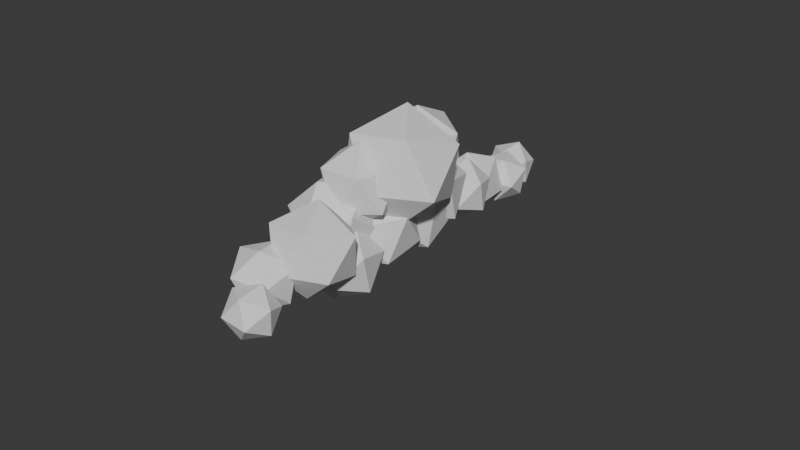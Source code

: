 # Source: Cloud2.blend  (saved by Blender 4.0.36; exported with 4.5.12 LTS)
import bpy
from mathutils import Matrix  # noqa: F401  (used for matrix-valued properties, if any)

bpy.ops.wm.read_factory_settings(use_empty=True)
scene = bpy.context.scene
scene.name = 'Scene'

# ---- world
world_world = bpy.data.worlds.new('World'); scene.world = world_world
world_world.use_nodes = True; world_world.node_tree.nodes.clear()
_N = world_world.node_tree.nodes; _L = world_world.node_tree.links
n0 = _N.new('ShaderNodeOutputWorld'); n0.name = 'World Output'; n0.location = (300, 300)
n1 = _N.new('ShaderNodeBackground'); n1.name = 'Background'; n1.location = (10, 300)
n1.inputs[0].default_value = (0.05088, 0.05088, 0.05088, 1.0)
_L.new(n1.outputs[0], n0.inputs[0])
n0.is_active_output = True
world_world.color = (0.05088, 0.05088, 0.05088)
world_world.use_sun_shadow = False
world_world.sun_shadow_jitter_overblur = 0.0

# ---- meshes
me_icosphere_021 = bpy.data.meshes.new('Icosphere.021')
me_icosphere_021.from_pydata([(1.74e-06, -3.37e-13, -1.0), (-4.016, 12.69, 5.264), (-3.664, 11.48, 4.544), (-2.95, 12.78, 5.549), (-2.726, 10.55, 4.627), (-3.288, 11.93, 4.925), (-4.289, 11.62, 5.282), (-2.634, 8.272, 3.051), (-3.969, 10.21, 4.332), (-1.114, 7.295, 2.999), (-2.564, 11.76, 5.744), (-4.844, 6.87, 5.143), (-4.782, 10.97, 5.04), (-4.182, 11.25, 6.323), (-1.203, 3.962, 0.4569), (-3.844, 12.1, 6.948), (-2.844, 12.41, 6.59), (-4.731, 8.39, 6.116), (-2.771, 11.53, 5.518), (-3.117, 11.34, 6.608), (-2.654, 6.606, 2.349), (-4.534, 9.735, 5.429), (-0.2335, 2.914, 1.064), (-4.579, 10.71, 6.32), (-2.984, 8.832, 6.26), (-1.962, 6.175, 1.819), (-3.336, 11.05, 6.615), (-2.523, 10.29, 5.907), (-4.008, 5.555, 6.06), (-4.006, 7.152, 3.418), (-3.64, 9.784, 6.403), (-4.975, 6.801, 6.945), (-1.764, 2.668, 1.104), (-3.825, 8.014, 7.635), (-0.319, 3.94, 3.975), (-2.148, 7.517, 7.178), (-2.462, 4.03, 1.361), (-4.166, 12.92, 5.463), (-3.379, 6.262, 7.601), (-3.333, 5.483, 3.593), (-1.362, 5.117, 1.48), (-0.5005, 5.204, 2.254), (0.01529, 4.427, 1.296), (-0.8414, 6.598, 4.645), (-3.419, 5.296, 2.431), (-0.6213, 2.593, 4.855), (-0.4902, 4.784, 2.718), (-2.695, 9.409, 3.931), (-2.2, 2.204, 4.659), (0.2073, 3.422, 2.461), (-3.102, 3.424, 5.274), (-4.532, 12.09, 5.949), (-0.9545, 6.647, 3.243), (-1.711, 2.981, 6.015), (-1.8, 8.607, 4.483), (-4.997, 13.0, 6.07), (-3.312, 5.226, 4.235), (-4.266, 13.73, 6.096), (-3.349, 13.27, 5.992), (-3.813, 9.318, 4.631), (0.6665, 5.025, 5.018), (-4.859, 12.38, 6.883), (-4.695, 13.4, 6.974), (-1.758, 9.908, 4.719), (-3.676, 13.56, 6.927), (-3.212, 12.65, 6.806), (-4.043, 12.73, 7.413), (-4.133, 7.552, 4.193), (-3.609, 8.46, 5.617), (-2.296, 10.13, 5.907), (-1.554, 9.05, 5.704), (-1.28, 8.2, 4.239), (-2.671, 8.959, 6.405), (-0.4583, 2.306, 0.5565), (-2.559, 3.162, 1.455), (-1.954, 8.526, 5.885), (-1.362, 1.57, 0.06976), (-0.665, 6.955, 5.089), (-1.03, 7.004, 5.571), (0.9237, 1.798, 1.606), (-0.1313, 3.533, 6.644), (-3.659, 4.068, 2.568), (-2.321, 2.926, 6.059), (0.7236, -0.5257, -0.4472), (-3.652, 4.856, 6.13), (-2.286, 6.657, 6.759), (-0.1099, 5.839, 7.077), (-1.953, 1.493, 1.168), (-1.956, 4.542, 7.72), (-0.08816, 1.423, 0.4247), (-0.2764, -0.8506, -0.4472), (-3.324, 2.315, 2.857), (-3.372, 3.468, 4.249), (-0.7084, 0.4546, -0.2442), (0.1466, 3.412, 1.853), (-0.567, 2.963, 3.589), (-0.8944, 3.732e-07, -0.4472), (-2.093, 2.192, 4.176), (0.2836, 0.6706, 2.866), (-1.963, 0.3897, 0.1951), (-1.494, 0.4819, 2.595), (-0.2764, 0.8506, -0.4472), (-2.271, 2.095, 2.843), (-2.117, 1.318, 1.135), (0.7236, 0.5257, -0.4472), (0.6052, 2.401, 3.28), (-0.8891, 1.587, 3.892), (0.2764, -0.8506, 0.4472), (-0.7236, -0.5257, 0.4472), (-1.06, -0.487, 0.6275), (-1.931, 0.04664, 1.48), (0.2764, 0.8506, 0.4472), (0.8944, -3.732e-07, 0.4472), (-0.6571, -0.1005, 1.835), (1.598e-06, -3.096e-13, 1.0), (-0.8162, 0.2408, -0.0376), (-0.7714, 0.286, -0.08809), (-0.4965, 0.6907, -0.006948), (-0.647, 0.4316, -0.167), (-0.8083, 0.1871, 0.003501), (-0.7236, -0.1204, 0.4472), (-0.1225, 0.721, 0.4472), (-0.09633, 0.06999, 0.9264), (-0.3783, -0.1111, 0.711), (0.08209, 0.2526, 0.8358), (0.05537, 0.4448, 0.6899), (-0.00393, 0.1175, 0.9137), (0.06871, 0.2115, 0.8626), (0.08589, 0.2265, 0.8452), (-0.4766, 1.661, 0.8051), (-1.095, 1.826, 0.8681), (-1.869, 1.455, 1.166), (-0.4237, 1.614, 0.8121), (-0.0698, 1.224, 1.168), (-1.874, 1.449, 1.169), (-1.782, 1.192, 1.557), (-0.02038, 0.8638, 1.491), (-0.02717, 0.9289, 1.295), (-1.459, 0.7839, 1.989), (-0.203, 0.6274, 1.619), (-0.2921, 0.6168, 1.759), (-1.03, 0.5358, 2.014), (-1.032, 0.5356, 2.013), (-2.196, 2.112, 2.592), (-2.25, 2.133, 2.8), (-1.963, 2.449, 2.067), (-2.23, 2.133, 2.856), (-0.6233, 3.086, 3.269), (-1.795, 2.079, 3.151), (-0.9447, 2.699, 3.481), (-0.6211, 3.075, 3.273), (-0.7371, 2.803, 3.4), (-2.894, 4.061, 4.12), (-2.875, 4.135, 4.088), (-1.194, 6.778, 4.916), (-1.184, 6.811, 4.95), (-1.16, 6.825, 5.052), (-1.157, 6.861, 5.548), (-2.972, 5.976, 5.429), (-2.895, 8.704, 4.237), (-2.93, 8.68, 4.242), (-3.146, 8.663, 4.377), (-2.372, 8.656, 4.355), (-3.44, 8.392, 5.246), (-3.27, 8.532, 4.483), (-3.443, 8.396, 5.349), (-1.923, 8.48, 4.71), (-1.968, 8.524, 5.613), (-2.064, 8.532, 4.472), (-2.069, 8.569, 5.714), (-2.475, 8.407, 5.877), (-2.505, 8.401, 5.876), (-2.488, 8.399, 5.879), (-2.224, 4.481, 1.869), (-2.588, 4.609, 2.156), (-3.132, 4.563, 3.155), (-3.119, 4.487, 2.866), (-0.8137, 4.254, 3.376), (-3.046, 4.383, 3.656), (-2.894, 4.48, 3.897), (-2.66, 4.394, 4.034), (-0.8375, 4.186, 3.437), (-0.3933, 5.134, 4.052), (-0.3967, 5.126, 4.052), (-0.4288, 5.228, 3.991), (-0.8926, 4.462, 3.827), (-0.4339, 5.243, 3.998), (-0.9138, 5.852, 3.955), (-2.869, 4.771, 4.208), (-2.862, 5.512, 4.347), (-2.912, 4.961, 4.353), (-2.879, 5.463, 4.377), (-2.946, 3.568, 4.362), (-2.861, 4.007, 4.162), (-0.8378, 3.185, 3.863), (-0.7932, 3.409, 3.707), (-0.9671, 4.147, 3.63), (-1.012, 4.21, 3.664), (-2.964, 3.356, 4.303), (-2.492, 2.685, 4.223), (-2.029, 2.443, 4.255), (-1.848, 2.447, 4.143), (-1.126, 2.737, 3.831), (-0.3835, 3.972, 4.429), (-0.4471, 3.557, 4.505), (-0.5811, 4.295, 4.153), (-0.8674, 4.3, 3.9), (-1.011, 4.382, 3.866), (-0.5505, 3.306, 4.981), (-2.452, 3.19, 5.589), (-2.014, 2.983, 5.742), (-1.873, 3.032, 5.928), (-1.732, 3.074, 6.005), (-0.5853, 3.314, 5.219), (-1.566, 3.114, 5.962), (-2.816, 3.744, 5.436), (-2.478, 3.225, 5.607), (-2.962, 4.046, 4.868), (-1.065, 2.78, 1.087), (-1.596, 2.604, 1.344), (-1.732, 2.679, 1.452), (0.03526, 3.4, 1.836), (-0.1215, 3.043, 1.419), (-0.3013, 2.855, 1.195), (-1.846, 2.772, 1.941), (0.06724, 3.402, 1.953), (-0.0223, 3.195, 2.437), (0.09898, 3.297, 2.118), (-0.6917, 3.287, 2.961), (-2.406, 3.765, 1.644), (-2.132, 4.381, 1.861), (-2.289, 4.222, 1.788), (-2.15, 3.258, 1.564), (-2.414, 3.776, 1.655), (-2.326, 4.187, 1.794), (-0.8096, 4.048, 3.087), (-0.8524, 4.232, 2.987), (-0.7066, 3.472, 3.118), (-2.023, 2.85, 1.83), (-0.9753, 4.944, 2.097), (-1.582, 4.924, 1.906), (-2.02, 4.486, 1.756), (-2.093, 4.415, 1.785), (-0.6377, 4.837, 2.472), (-0.795, 4.9, 2.285), (-0.6339, 4.839, 2.514), (-0.652, 4.758, 2.723), (-2.861, 5.563, 4.356), (-2.838, 5.54, 4.341), (-1.285, 6.058, 4.175), (-0.9131, 6.539, 4.665), (-1.198, 6.773, 4.911), (-1.062, 6.687, 4.82), (-3.06, 5.964, 4.922), (-3.029, 5.988, 5.009), (-1.419, 8.035, 4.119), (-1.319, 7.787, 4.162), (-1.56, 8.075, 4.022), (-3.834, 7.061, 4.092), (-3.731, 7.552, 3.929), (-3.711, 7.565, 3.913), (-2.782, 8.237, 3.796), (-2.981, 8.223, 3.922), (-1.765, 8.268, 4.153), (-1.196, 6.775, 4.908), (-1.241, 7.588, 4.542), (-3.778, 6.569, 4.793), (-3.57, 6.205, 4.762), (-3.689, 6.346, 4.899), (-3.032, 6.121, 2.971), (-2.942, 6.128, 2.878), (-2.356, 6.436, 2.577), (-2.409, 6.377, 2.567), (-1.233, 6.656, 3.26), (-1.285, 6.613, 3.132), (-3.252, 5.487, 3.581), (-3.244, 5.482, 3.705), (-3.153, 5.78, 3.263), (-3.175, 5.592, 4.016), (-1.173, 6.494, 3.634), (-1.18, 6.104, 4.014), (-2.211, 6.667, 6.633), (-2.177, 6.636, 6.074), (-2.297, 6.651, 6.714), (-2.783, 6.001, 6.53), (-2.376, 6.539, 6.718), (-2.972, 5.818, 6.146), (-2.872, 6.086, 5.574), (-2.617, 6.082, 6.65), (-3.715, 6.275, 5.115), (-4.001, 6.92, 4.897), (-3.791, 6.559, 4.856), (-3.968, 7.78, 4.853), (-3.444, 8.395, 5.351), (-3.645, 8.133, 4.759), (-3.162, 6.055, 5.449), (-3.403, 6.144, 5.071), (-3.971, 7.76, 4.843), (-2.678, 8.361, 5.874), (-2.834, 8.374, 5.753), (-3.442, 8.396, 5.351), (-2.154, 6.969, 6.318), (-2.233, 7.774, 6.214), (-2.591, 8.326, 5.901), (-2.073, 7.557, 6.151), (-3.601, 8.458, 5.616), (-3.061, 8.745, 6.07), (-3.224, 10.06, 4.761), (-2.974, 10.26, 4.729), (-2.866, 10.27, 4.77), (-2.843, 10.29, 4.799), (-3.676, 9.558, 5.257), (-3.671, 9.573, 5.335), (-3.507, 9.727, 4.883), (-2.738, 10.26, 5.221), (-3.57, 9.657, 5.834), (-2.717, 10.07, 5.715), (-3.103, 9.894, 5.873), (-3.469, 9.674, 5.913), (-3.486, 9.656, 5.898), (-4.503, 12.12, 5.931), (-4.493, 12.09, 5.947), (-3.986, 12.74, 5.584), (-4.315, 12.46, 5.732), (-3.919, 12.8, 5.627), (-3.41, 12.89, 5.959), (-3.404, 12.9, 5.977), (-3.304, 12.71, 6.438), (-3.294, 12.54, 6.56), (-4.488, 12.07, 6.012), (-3.588, 12.27, 6.793), (-4.504, 12.1, 6.161), (-3.944, 11.92, 6.78), (-3.835, 12.18, 6.892), (-3.943, 11.92, 6.781), (-3.896, 12.12, 6.888), (-4.268, 11.54, 5.549), (-4.264, 11.53, 5.526), (-3.867, 11.65, 5.206), (-4.142, 11.52, 5.331), (-2.946, 11.56, 5.553), (-3.332, 11.56, 5.199), (-4.231, 11.41, 5.966), (-2.895, 11.47, 5.678), (-3.214, 11.24, 6.245), (-3.544, 11.27, 6.367), (-4.215, 11.37, 6.004), (-4.04, 11.22, 6.189)], [], [(0, 83, 90), (83, 0, 104), (0, 90, 96), (0, 96, 101), (0, 101, 104), (83, 104, 112), (90, 83, 107), (108, 96, 90), (118, 117, 101, 96, 115, 116), (111, 104, 101), (83, 112, 107), (90, 107, 108), (119, 115, 96, 108, 120), (121, 111, 101, 117), (104, 111, 112), (114, 107, 112), (114, 108, 107), (123, 120, 108, 114, 122), (124, 111, 121, 125), (126, 122, 114, 127), (128, 127, 114, 112, 111, 124), (76, 89, 93), (89, 76, 130, 129), (76, 93, 99), (103, 76, 99), (76, 103, 131, 130), (89, 129, 132, 133), (117, 118, 93, 89, 125, 121), (115, 119, 109, 99, 93, 116), (110, 103, 99), (134, 131, 103, 135), (137, 136, 128, 124, 125, 89, 133), (93, 118, 116), (109, 119, 120, 123), (99, 109, 110), (103, 110, 138, 135), (139, 140, 113, 126, 127, 128, 136), (122, 126, 113, 109, 123), (110, 109, 113), (142, 138, 110, 113, 141), (113, 140, 141), (133, 132, 73, 79, 137), (94, 79, 73), (131, 134, 87, 73, 132, 129, 130), (219, 218, 73, 87, 220), (222, 221, 94, 73, 218, 223), (105, 79, 94), (136, 137, 79, 98, 139), (138, 142, 100, 87, 134, 135), (224, 220, 87, 102, 144, 143, 145), (225, 94, 221), (79, 105, 98), (140, 139, 98, 100, 142, 141), (100, 102, 87), (102, 146, 144), (226, 228, 147, 105, 94, 225, 227), (106, 98, 105), (100, 98, 106), (102, 100, 106), (148, 146, 102, 106, 149), (151, 149, 106, 105, 147, 150), (173, 230, 231), (232, 74, 229), (233, 229, 74, 81, 174, 173, 231, 234), (176, 174, 81, 175), (235, 236, 177, 95, 150, 147, 228, 237), (238, 224, 145, 74, 232), (91, 81, 74), (178, 175, 81, 92, 179), (95, 151, 150), (91, 74, 145, 143), (92, 81, 91), (192, 193, 152, 153, 180, 179, 92), (195, 194, 95, 177, 181, 197, 196), (149, 151, 95, 97, 148), (146, 148, 97, 91, 143, 144), (92, 91, 97), (198, 192, 92, 97, 200, 199), (201, 200, 97, 95, 194, 202), (205, 206, 185, 183, 182, 184, 60, 204, 203), (186, 187, 77, 60, 184), (207, 185, 206), (188, 180, 153), (248, 189, 247), (252, 251, 154, 155, 77, 187, 249, 250), (86, 60, 77), (204, 60, 80, 208), (82, 209, 210), (188, 153, 152, 84, 253, 247, 189, 191, 190), (281, 283, 85, 77, 155, 156, 157, 282), (60, 86, 80), (213, 208, 80, 82, 210, 211, 212, 214), (216, 209, 82, 84, 152, 193, 217, 215), (283, 285, 85), (286, 287, 158, 254, 253, 84, 284), (85, 86, 77), (80, 86, 88), (82, 80, 88), (84, 82, 88), (288, 284, 84, 88, 85, 285), (85, 88, 86), (255, 257, 71, 256), (67, 260, 259, 258), (262, 260, 67, 161, 160, 159, 261), (263, 261, 159, 162, 71, 257), (265, 256, 71, 78, 156, 155, 154, 264), (291, 290, 67, 258, 266, 268, 267, 289), (294, 293, 165, 163, 164, 161, 67, 292), (167, 169, 75, 71, 162, 168, 166), (157, 156, 78), (264, 154, 251), (296, 289, 267, 254, 158, 295), (292, 67, 290, 297), (298, 171, 299), (165, 293, 300), (170, 75, 169), (78, 71, 75), (157, 78, 301, 282), (158, 287, 295), (303, 302, 75, 170, 172, 171, 298), (304, 301, 78, 75, 302), (159, 160, 47, 54, 168, 162), (47, 63, 54), (161, 164, 59, 47, 160), (47, 59, 307, 308), (309, 310, 63, 47, 308), (70, 54, 63), (166, 168, 54), (59, 164, 163, 68), (313, 307, 59, 312, 311), (69, 63, 310, 314), (54, 70, 167, 166), (305, 68, 163, 165, 300), (68, 315, 312, 59), (316, 317, 69, 314), (63, 69, 70), (169, 167, 70, 72, 172, 170), (306, 299, 171, 172, 72, 68, 305), (319, 315, 68, 72, 318), (72, 69, 317, 318), (69, 72, 70), (320, 321, 51, 37, 322, 323), (37, 58, 325, 324, 322), (55, 37, 51), (57, 37, 55), (57, 58, 37), (58, 65, 328, 327, 326, 325), (51, 321, 329), (61, 55, 51), (57, 55, 62), (58, 57, 64), (328, 65, 330), (61, 51, 329, 331, 332), (55, 61, 62), (57, 62, 64), (65, 58, 64), (330, 65, 66, 334, 335, 333), (66, 61, 332, 334), (62, 61, 66), (62, 66, 64), (64, 66, 65), (240, 241, 25, 41, 239), (52, 41, 25), (44, 25, 241, 242), (272, 271, 25, 44, 269, 270), (274, 273, 52, 25, 271), (184, 182, 41, 52, 186), (239, 41, 243, 244), (242, 230, 173, 174, 176, 44), (277, 269, 44, 56, 278, 276, 275), (279, 52, 273), (245, 243, 41, 182, 183, 181, 177, 236, 246), (175, 178, 56, 44, 176), (248, 278, 56, 191, 189), (280, 249, 187, 186, 52, 279), (197, 181, 183, 185, 207), (188, 190, 56, 178, 179, 180), (56, 190, 191), (196, 34, 195), (206, 205, 34, 196, 197, 207), (203, 34, 205), (194, 195, 34, 45, 202), (201, 48, 199, 200), (192, 198, 50, 217, 193), (208, 213, 45, 34, 203, 204), (202, 45, 48, 201), (48, 50, 198, 199), (215, 217, 50), (214, 53, 45, 213), (53, 48, 45), (209, 216, 50, 48, 53, 211, 210), (215, 50, 216), (53, 212, 211), (53, 214, 212), (14, 22, 32), (14, 42, 22), (36, 14, 32), (40, 14, 36), (40, 42, 14), (221, 222, 22, 42, 49, 227, 225), (218, 219, 32, 22, 223), (229, 233, 36, 32, 238, 232), (241, 240, 40, 36, 234, 231, 230, 242), (243, 245, 46, 42, 40, 244), (227, 49, 226), (223, 22, 222), (32, 219, 220, 224, 238), (36, 233, 234), (246, 46, 245), (244, 40, 240, 239), (49, 42, 46), (228, 226, 49, 237), (235, 46, 246, 236), (237, 49, 46, 235), (7, 9, 20), (257, 255, 9, 7, 263), (29, 7, 20), (260, 262, 7, 29, 259), (263, 7, 262, 261), (256, 265, 43, 9, 255), (271, 272, 20, 9, 274), (269, 277, 39, 29, 20, 270), (29, 266, 258, 259), (273, 274, 9, 43, 280, 279), (275, 39, 277), (270, 20, 272), (29, 39, 268, 266), (264, 251, 252, 43, 265), (280, 43, 250, 249), (39, 275, 276), (278, 248, 247, 253, 254, 267, 268, 39, 276), (250, 43, 252), (306, 24, 303, 298, 299), (291, 11, 297, 290), (292, 297, 11, 17, 294), (305, 300, 293, 294, 17, 24, 306), (302, 303, 24, 35, 304), (289, 296, 28, 11, 291), (17, 11, 31), (33, 24, 17), (301, 304, 35, 281, 282), (295, 287, 286, 28, 296), (31, 11, 28), (33, 17, 31), (33, 35, 24), (283, 281, 35, 38, 288, 285), (284, 288, 38, 28, 286), (31, 28, 38), (33, 31, 38), (33, 38, 35), (2, 4, 8), (4, 2, 18), (12, 2, 8), (2, 12, 336, 337, 339, 338), (340, 18, 2, 338, 341), (27, 4, 18), (307, 313, 8, 4, 309, 308), (12, 8, 21), (336, 12, 23, 342), (26, 18, 340, 343, 344, 345), (310, 309, 4, 27, 316, 314), (21, 8, 313, 311), (12, 21, 23), (342, 23, 26, 345, 347, 346), (26, 27, 18), (317, 316, 27, 30, 319, 318), (319, 30, 21, 311, 312, 315), (30, 23, 21), (23, 30, 26), (26, 30, 27), (1, 3, 5), (326, 3, 1, 324, 325), (1, 5, 6), (1, 6, 320, 323), (324, 1, 323, 322), (16, 3, 326, 327), (10, 5, 3), (6, 5, 341, 338, 339), (13, 331, 329, 321, 320, 6, 337, 336, 342, 346), (15, 333, 335), (16, 10, 3), (5, 10, 343, 340, 341), (337, 6, 339), (347, 13, 346), (332, 331, 13, 15, 335, 334), (333, 15, 16, 327, 328, 330), (19, 10, 16), (343, 10, 19, 344), (344, 19, 13, 347, 345), (15, 13, 19), (15, 19, 16)])
_uv = me_icosphere_021.uv_layers.new(name='UVMap')
_uv.uv.foreach_set('vector', [0.1818, 0.0, 0.2727, 0.1575, 0.09091, 0.1575, 0.2727, 0.1575, 0.3636, 0.0, 0.4545, 0.1575, 0.9091, 0.0, 1.0, 0.1575, 0.8182, 0.1575, 0.7273, 0.0, 0.8182, 0.1575, 0.6364, 0.1575, 0.5455, 0.0, 0.6364, 0.1575, 0.4545, 0.1575, 0.2727, 0.1575, 0.4545, 0.1575, 0.3636, 0.3149, 0.09091, 0.1575, 0.2727, 0.1575, 0.1818, 0.3149, 0.9091, 0.3149, 0.8182, 0.1575, 1.0, 0.1575, 0.7327, 0.2068, 0.6811, 0.235, 0.6364, 0.1575, 0.8182, 0.1575, 0.7765, 0.2296, 0.7657, 0.2207, 0.5455, 0.3149, 0.4545, 0.1575, 0.6364, 0.1575, 0.2727, 0.1575, 0.3636, 0.3149, 0.1818, 0.3149, 0.09091, 0.1575, 0.1818, 0.3149, 0.0, 0.3149, 0.7858, 0.2368, 0.7765, 0.2296, 0.8182, 0.1575, 0.9091, 0.3149, 0.839, 0.3149, 0.618, 0.3149, 0.5455, 0.3149, 0.6364, 0.1575, 0.6811, 0.235, 0.4545, 0.1575, 0.5455, 0.3149, 0.3636, 0.3149, 0.2727, 0.4724, 0.1818, 0.3149, 0.3636, 0.3149, 0.09091, 0.4724, 0.0, 0.3149, 0.1818, 0.3149, 0.8374, 0.3901, 0.839, 0.3149, 0.9091, 0.3149, 0.8182, 0.4724, 0.8061, 0.4514, 0.6094, 0.4256, 0.5455, 0.3149, 0.618, 0.3149, 0.6035, 0.3841, 0.6307, 0.4478, 0.6485, 0.4514, 0.6364, 0.4724, 0.6138, 0.4332, 0.4775, 0.4283, 0.4771, 0.4332, 0.4545, 0.4724, 0.3636, 0.3149, 0.5455, 0.3149, 0.4815, 0.4256, 0.1818, 0.0, 0.2727, 0.1575, 0.09091, 0.1575, 0.2727, 0.1575, 0.3636, 0.0, 0.4237, 0.1041, 0.3538, 0.1575, 0.9091, 0.0, 1.0, 0.1575, 0.8182, 0.1575, 0.6364, 0.1575, 0.7273, 0.0, 0.8182, 0.1575, 0.5455, 0.0, 0.6364, 0.1575, 0.5975, 0.1575, 0.4854, 0.1041, 0.2727, 0.1575, 0.3538, 0.1575, 0.3472, 0.1645, 0.3253, 0.2486, 0.1442, 0.167, 0.09783, 0.1694, 0.09091, 0.1575, 0.2727, 0.1575, 0.2028, 0.2786, 0.2022, 0.2228, 0.9754, 0.193, 0.9742, 0.2022, 0.9091, 0.3149, 0.8182, 0.1575, 1.0, 0.1575, 0.9837, 0.1857, 0.7273, 0.3149, 0.6364, 0.1575, 0.8182, 0.1575, 0.5983, 0.1581, 0.5975, 0.1575, 0.6364, 0.1575, 0.5986, 0.2229, 0.3087, 0.2897, 0.3213, 0.3149, 0.1965, 0.3149, 0.1981, 0.3115, 0.2028, 0.2786, 0.2727, 0.1575, 0.3253, 0.2486, 0.09091, 0.1575, 0.09783, 0.1694, 0.07463, 0.1857, 0.0, 0.3149, 0.06508, 0.2022, 0.06146, 0.2768, 0.107, 0.3149, 0.8182, 0.1575, 0.9091, 0.3149, 0.7273, 0.3149, 0.6364, 0.1575, 0.7273, 0.3149, 0.5889, 0.3149, 0.5986, 0.2229, 0.3141, 0.3588, 0.328, 0.3767, 0.2727, 0.4724, 0.1941, 0.3362, 0.197, 0.3188, 0.1965, 0.3149, 0.3213, 0.3149, 0.1556, 0.3395, 0.1695, 0.3362, 0.09091, 0.4724, 0.0, 0.3149, 0.107, 0.3149, 0.7273, 0.3149, 0.9091, 0.3149, 0.8182, 0.4724, 0.5848, 0.3823, 0.5889, 0.3149, 0.7273, 0.3149, 0.6364, 0.4724, 0.5845, 0.3826, 0.4545, 0.4724, 0.3993, 0.3767, 0.5064, 0.3826, 0.1529, 0.1277, 0.1447, 0.06433, 0.1818, 0.0, 0.2727, 0.1575, 0.1395, 0.1575, 0.4545, 0.1575, 0.2727, 0.1575, 0.3636, 0.0, 0.8273, 0.1567, 0.8272, 0.1575, 0.8182, 0.1575, 0.9091, 0.0, 0.9462, 0.06433, 0.9393, 0.06267, 0.8769, 0.07993, 0.7008, 0.1398, 0.6803, 0.0814, 0.7273, 0.0, 0.8182, 0.1575, 0.6935, 0.1575, 0.4914, 0.106, 0.4659, 0.1575, 0.4545, 0.1575, 0.5455, 0.0, 0.5924, 0.0814, 0.5146, 0.08039, 0.3636, 0.3149, 0.2727, 0.1575, 0.4545, 0.1575, 0.1403, 0.1782, 0.1395, 0.1575, 0.2727, 0.1575, 0.1818, 0.3149, 0.1145, 0.1983, 0.8969, 0.2478, 0.9465, 0.2501, 0.9091, 0.3149, 0.8182, 0.1575, 0.8272, 0.1575, 0.8482, 0.2003, 0.6753, 0.2054, 0.6935, 0.1575, 0.8182, 0.1575, 0.7273, 0.3149, 0.7242, 0.3096, 0.7302, 0.2887, 0.7057, 0.2264, 0.461, 0.1686, 0.4545, 0.1575, 0.4659, 0.1575, 0.2727, 0.1575, 0.3636, 0.3149, 0.1818, 0.3149, 0.1077, 0.2136, 0.1145, 0.1983, 0.1818, 0.3149, 0.0, 0.3149, 0.03745, 0.2501, 0.03773, 0.2501, 0.9091, 0.3149, 0.7273, 0.3149, 0.8182, 0.1575, 0.7273, 0.3149, 0.7215, 0.3149, 0.7242, 0.3096, 0.4583, 0.2222, 0.5212, 0.2809, 0.5051, 0.3149, 0.3636, 0.3149, 0.4545, 0.1575, 0.461, 0.1686, 0.4529, 0.1868, 0.2727, 0.4724, 0.1818, 0.3149, 0.3636, 0.3149, 0.0, 0.3149, 0.1818, 0.3149, 0.09091, 0.4724, 0.7273, 0.3149, 0.9091, 0.3149, 0.8182, 0.4724, 0.6867, 0.355, 0.7215, 0.3149, 0.7273, 0.3149, 0.6364, 0.4724, 0.5767, 0.3691, 0.5011, 0.348, 0.5142, 0.3691, 0.4545, 0.4724, 0.3636, 0.3149, 0.5051, 0.3149, 0.5044, 0.3158, 0.1624, 0.03358, 0.1687, 0.04573, 0.1484, 0.05789, 0.1345, 0.1575, 0.09091, 0.1575, 0.1236, 0.1009, 0.9656, 0.1005, 0.9673, 0.1009, 1.0, 0.1575, 0.8182, 0.1575, 0.882, 0.047, 0.9285, 0.03358, 0.9425, 0.05789, 0.9417, 0.06294, 0.7461, 0.1366, 0.7544, 0.047, 0.8182, 0.1575, 0.7245, 0.1575, 0.395, 0.1963, 0.3993, 0.1752, 0.4306, 0.1989, 0.3636, 0.3149, 0.3465, 0.2853, 0.3469, 0.2842, 0.3362, 0.2482, 0.3602, 0.2438, 0.1442, 0.2072, 0.162, 0.2207, 0.1468, 0.2543, 0.09091, 0.1575, 0.1345, 0.1575, 0.9091, 0.3149, 0.8182, 0.1575, 1.0, 0.1575, 0.6974, 0.2045, 0.7245, 0.1575, 0.8182, 0.1575, 0.7273, 0.3149, 0.6683, 0.2128, 0.3636, 0.3149, 0.3334, 0.3149, 0.3465, 0.2853, 0.0, 0.3149, 0.09091, 0.1575, 0.1468, 0.2543, 0.1183, 0.3149, 0.7273, 0.3149, 0.8182, 0.1575, 0.9091, 0.3149, 0.6819, 0.3149, 0.6691, 0.2674, 0.672, 0.2603, 0.6694, 0.2525, 0.6446, 0.2288, 0.6683, 0.2128, 0.7273, 0.3149, 0.4073, 0.2872, 0.4084, 0.3149, 0.3636, 0.3149, 0.4306, 0.1989, 0.4324, 0.2082, 0.4584, 0.221, 0.4503, 0.2238, 0.3212, 0.3365, 0.3334, 0.3149, 0.3636, 0.3149, 0.2727, 0.4724, 0.2187, 0.3789, 0.1087, 0.34, 0.1449, 0.3789, 0.09091, 0.4724, 0.0, 0.3149, 0.1183, 0.3149, 0.1081, 0.3341, 0.7273, 0.3149, 0.9091, 0.3149, 0.8182, 0.4724, 0.6898, 0.3357, 0.6819, 0.3149, 0.7273, 0.3149, 0.6364, 0.4724, 0.6227, 0.4487, 0.662, 0.4138, 0.4503, 0.4369, 0.4682, 0.4487, 0.4545, 0.4724, 0.3636, 0.3149, 0.4084, 0.3149, 0.4014, 0.3682, 0.155, 0.101, 0.1371, 0.07739, 0.1441, 0.06535, 0.2106, 0.06471, 0.2113, 0.06449, 0.214, 0.05577, 0.2727, 0.1575, 0.1245, 0.1575, 0.1505, 0.137, 0.3327, 0.05637, 0.3925, 0.04998, 0.4545, 0.1575, 0.2727, 0.1575, 0.3314, 0.05577, 0.9409, 0.07518, 0.9468, 0.06535, 0.9538, 0.07739, 0.7607, 0.1575, 0.7918, 0.1393, 0.8109, 0.1575, 0.7002, 0.1554, 0.7023, 0.1575, 0.6983, 0.1575, 0.4939, 0.141, 0.5002, 0.1539, 0.4997, 0.1543, 0.4977, 0.1575, 0.4545, 0.1575, 0.5166, 0.04998, 0.5351, 0.08209, 0.4891, 0.1214, 0.3636, 0.3149, 0.2727, 0.1575, 0.4545, 0.1575, 0.1245, 0.1575, 0.2727, 0.1575, 0.1818, 0.3149, 0.1148, 0.1988, 0.9091, 0.3149, 0.8876, 0.2777, 0.9263, 0.2851, 0.7607, 0.1575, 0.8109, 0.1575, 0.816, 0.1612, 0.7273, 0.3149, 0.6598, 0.198, 0.6983, 0.1575, 0.7023, 0.1575, 0.7056, 0.1607, 0.7442, 0.1665, 0.5423, 0.304, 0.5473, 0.3118, 0.5455, 0.3149, 0.4545, 0.1575, 0.4977, 0.1575, 0.4937, 0.1646, 0.4831, 0.2016, 0.5512, 0.2615, 0.2727, 0.1575, 0.3636, 0.3149, 0.1818, 0.3149, 0.117, 0.2173, 0.1148, 0.1988, 0.1818, 0.3149, 0.0, 0.3149, 0.01721, 0.2851, 0.03198, 0.2962, 0.04447, 0.2992, 0.05648, 0.2926, 0.8842, 0.279, 0.8876, 0.2777, 0.9091, 0.3149, 0.7273, 0.3149, 0.816, 0.1612, 0.8209, 0.1646, 0.8123, 0.2193, 0.8366, 0.2643, 0.5473, 0.3118, 0.5574, 0.3149, 0.5455, 0.3149, 0.6391, 0.2915, 0.6305, 0.2426, 0.6446, 0.2348, 0.6552, 0.2037, 0.6598, 0.198, 0.7273, 0.3149, 0.6117, 0.3149, 0.5455, 0.3149, 0.3636, 0.3149, 0.4545, 0.1575, 0.1818, 0.3149, 0.3636, 0.3149, 0.2727, 0.4724, 0.0, 0.3149, 0.1818, 0.3149, 0.09091, 0.4724, 0.7273, 0.3149, 0.9091, 0.3149, 0.8182, 0.4724, 0.5969, 0.3234, 0.6117, 0.3149, 0.7273, 0.3149, 0.6364, 0.4724, 0.5455, 0.3149, 0.5574, 0.3149, 0.5455, 0.3149, 0.4545, 0.4724, 0.3636, 0.3149, 0.4348, 0.1424, 0.4357, 0.1248, 0.4545, 0.1575, 0.4121, 0.1575, 0.8182, 0.1575, 0.8436, 0.1134, 0.8435, 0.1163, 0.8769, 0.1575, 0.6951, 0.09774, 0.7927, 0.1134, 0.8182, 0.1575, 0.6676, 0.1575, 0.6537, 0.1359, 0.6497, 0.1344, 0.6825, 0.0776, 0.5011, 0.1392, 0.5903, 0.0776, 0.6231, 0.1344, 0.5741, 0.1575, 0.4545, 0.1575, 0.4734, 0.1248, 0.4002, 0.1997, 0.4121, 0.1575, 0.4545, 0.1575, 0.3636, 0.3149, 0.3353, 0.2658, 0.3318, 0.2557, 0.3278, 0.2529, 0.3274, 0.2521, 0.9083, 0.244, 0.8662, 0.2406, 0.8182, 0.1575, 0.8769, 0.1575, 0.9092, 0.2375, 0.9308, 0.2527, 0.9512, 0.2419, 0.9317, 0.2757, 0.7355, 0.2046, 0.6954, 0.2596, 0.6953, 0.2595, 0.6966, 0.2492, 0.6843, 0.1703, 0.6676, 0.1575, 0.8182, 0.1575, 0.7821, 0.2199, 0.5441, 0.2875, 0.5561, 0.2965, 0.5455, 0.3149, 0.4545, 0.1575, 0.5741, 0.1575, 0.542, 0.1724, 0.5293, 0.1977, 0.3443, 0.3149, 0.3353, 0.2658, 0.3636, 0.3149, 0.3274, 0.2521, 0.3278, 0.2529, 0.3271, 0.2525, 0.05693, 0.2746, 0.02264, 0.2757, 0.04216, 0.2419, 0.09805, 0.2724, 0.09965, 0.3149, 0.07885, 0.3149, 0.7821, 0.2199, 0.8182, 0.1575, 0.8662, 0.2406, 0.7842, 0.2193, 0.6201, 0.3149, 0.6023, 0.3149, 0.6354, 0.3021, 0.6953, 0.2595, 0.6954, 0.2596, 0.6951, 0.2596, 0.5992, 0.3149, 0.5455, 0.3149, 0.5561, 0.2965, 0.3636, 0.3149, 0.4545, 0.1575, 0.5455, 0.3149, 0.3443, 0.3149, 0.3636, 0.3149, 0.2958, 0.4325, 0.2664, 0.403, 0.09965, 0.3149, 0.1032, 0.3356, 0.07885, 0.3149, 0.6124, 0.3209, 0.589, 0.3904, 0.5455, 0.3149, 0.5992, 0.3149, 0.6007, 0.3156, 0.6023, 0.3149, 0.6201, 0.3149, 0.4742, 0.3876, 0.4315, 0.4325, 0.3636, 0.3149, 0.5455, 0.3149, 0.5019, 0.3904, 0.1305, 0.09635, 0.125, 0.09842, 0.1818, 0.0, 0.2727, 0.1575, 0.235, 0.1575, 0.1983, 0.1258, 0.3636, 0.0, 0.4545, 0.1575, 0.2727, 0.1575, 0.9483, 0.1288, 0.9511, 0.1575, 0.8182, 0.1575, 0.9091, 0.0, 0.9659, 0.09842, 0.7273, 0.0, 0.8182, 0.1575, 0.6862, 0.1575, 0.6448, 0.1429, 0.6149, 0.1518, 0.6132, 0.1575, 0.4545, 0.1575, 0.5455, 0.0, 0.628, 0.1429, 0.3636, 0.3149, 0.2727, 0.1575, 0.4545, 0.1575, 0.253, 0.1917, 0.235, 0.1575, 0.2727, 0.1575, 0.8182, 0.1575, 0.9511, 0.1575, 0.9375, 0.2657, 0.9091, 0.3149, 0.7439, 0.1823, 0.6862, 0.1575, 0.8182, 0.1575, 0.7658, 0.2482, 0.7693, 0.2377, 0.5455, 0.3149, 0.4545, 0.1575, 0.6132, 0.1575, 0.6023, 0.2164, 0.2727, 0.1575, 0.3636, 0.3149, 0.2707, 0.3149, 0.253, 0.1917, 0.001088, 0.3149, 0.0, 0.3149, 0.0284, 0.2657, 0.02687, 0.2799, 0.02703, 0.2801, 0.9091, 0.3149, 0.7418, 0.3149, 0.7658, 0.2482, 0.8182, 0.1575, 0.604, 0.2892, 0.6609, 0.3149, 0.5455, 0.3149, 0.6023, 0.2164, 0.4545, 0.1575, 0.5455, 0.3149, 0.3636, 0.3149, 0.2688, 0.3354, 0.2707, 0.3149, 0.3636, 0.3149, 0.2727, 0.4724, 0.2184, 0.3783, 0.2204, 0.3774, 0.05346, 0.4056, 0.1028, 0.3504, 0.143, 0.3775, 0.1452, 0.3783, 0.09091, 0.4724, 0.0, 0.3149, 0.001088, 0.3149, 0.74, 0.3293, 0.7418, 0.3149, 0.9091, 0.3149, 0.8182, 0.4724, 0.7372, 0.3321, 0.6364, 0.4724, 0.5455, 0.3149, 0.6609, 0.3149, 0.7174, 0.3321, 0.5455, 0.3149, 0.4545, 0.4724, 0.3636, 0.3149, 0.09708, 0.1517, 0.0979, 0.1575, 0.09091, 0.1575, 0.1818, 0.0, 0.2069, 0.04345, 0.141, 0.08783, 0.3636, 0.0, 0.4545, 0.1575, 0.388, 0.1575, 0.3514, 0.05529, 0.3386, 0.04345, 0.8182, 0.1575, 0.9091, 0.0, 1.0, 0.1575, 0.6364, 0.1575, 0.7273, 0.0, 0.8182, 0.1575, 0.6364, 0.1575, 0.4545, 0.1575, 0.5455, 0.0, 0.4545, 0.1575, 0.3636, 0.3149, 0.3389, 0.2721, 0.3664, 0.2471, 0.3893, 0.1605, 0.388, 0.1575, 0.09091, 0.1575, 0.0979, 0.1575, 0.09777, 0.1693, 0.9091, 0.3149, 0.8182, 0.1575, 1.0, 0.1575, 0.6364, 0.1575, 0.8182, 0.1575, 0.7273, 0.3149, 0.4545, 0.1575, 0.6364, 0.1575, 0.5455, 0.3149, 0.3389, 0.2721, 0.3636, 0.3149, 0.2701, 0.3149, 0.0, 0.3149, 0.09091, 0.1575, 0.09777, 0.1693, 0.09033, 0.1951, 0.1816, 0.3149, 0.8182, 0.1575, 0.9091, 0.3149, 0.7273, 0.3149, 0.6364, 0.1575, 0.7273, 0.3149, 0.5455, 0.3149, 0.3636, 0.3149, 0.4545, 0.1575, 0.5455, 0.3149, 0.2701, 0.3149, 0.3636, 0.3149, 0.2727, 0.4724, 0.1821, 0.3154, 0.2128, 0.3413, 0.2283, 0.3417, 0.09091, 0.4724, 0.0, 0.3149, 0.1816, 0.3149, 0.1816, 0.3154, 0.7273, 0.3149, 0.9091, 0.3149, 0.8182, 0.4724, 0.7273, 0.3149, 0.6364, 0.4724, 0.5455, 0.3149, 0.5455, 0.3149, 0.4545, 0.4724, 0.3636, 0.3149, 0.1584, 0.1297, 0.09678, 0.1473, 0.1818, 0.0, 0.2727, 0.1575, 0.2161, 0.1575, 0.4545, 0.1575, 0.2727, 0.1575, 0.3636, 0.0, 0.8182, 0.1575, 0.9091, 0.0, 0.9941, 0.1473, 0.991, 0.1575, 0.6895, 0.0816, 0.6823, 0.07782, 0.7273, 0.0, 0.8182, 0.1575, 0.7117, 0.1575, 0.7126, 0.1444, 0.4869, 0.1435, 0.4827, 0.1575, 0.4545, 0.1575, 0.5455, 0.0, 0.5904, 0.07782, 0.3685, 0.3038, 0.3634, 0.3145, 0.2727, 0.1575, 0.4545, 0.1575, 0.3702, 0.3035, 0.2161, 0.1575, 0.2727, 0.1575, 0.2502, 0.1965, 0.2346, 0.1765, 0.991, 0.1575, 0.9868, 0.1657, 0.9743, 0.1603, 0.9285, 0.1762, 0.8668, 0.2417, 0.8182, 0.1575, 0.7279, 0.2014, 0.7117, 0.1575, 0.8182, 0.1575, 0.7273, 0.3149, 0.7048, 0.276, 0.7319, 0.2555, 0.7382, 0.2447, 0.4783, 0.1987, 0.4545, 0.1575, 0.4827, 0.1575, 0.2526, 0.2, 0.2502, 0.1965, 0.2727, 0.1575, 0.3634, 0.3145, 0.3626, 0.3149, 0.2413, 0.3149, 0.2444, 0.3059, 0.2213, 0.2741, 0.2563, 0.2223, 0.8445, 0.2618, 0.8335, 0.3149, 0.7273, 0.3149, 0.8182, 0.1575, 0.8668, 0.2417, 0.6696, 0.3076, 0.7048, 0.276, 0.7273, 0.3149, 0.6756, 0.3149, 0.6728, 0.3096, 0.4732, 0.2532, 0.485, 0.2691, 0.4373, 0.2635, 0.3702, 0.3035, 0.4545, 0.1575, 0.4783, 0.1987, 0.2484, 0.3429, 0.2413, 0.3149, 0.3626, 0.3149, 0.2809, 0.3427, 0.2723, 0.3549, 0.7764, 0.3557, 0.7521, 0.3579, 0.7273, 0.3149, 0.8335, 0.3149, 0.8162, 0.3398, 0.8215, 0.3679, 0.7273, 0.3149, 0.7024, 0.3579, 0.6756, 0.3149, 0.2304, 0.08413, 0.2727, 0.1575, 0.1883, 0.1575, 0.3329, 0.1157, 0.3255, 0.1575, 0.2727, 0.1575, 0.3151, 0.08413, 0.3245, 0.08445, 0.3471, 0.1034, 0.2983, 0.2017, 0.2727, 0.1575, 0.3255, 0.1575, 0.1739, 0.1846, 0.1883, 0.1575, 0.2727, 0.1575, 0.1818, 0.3149, 0.1179, 0.2042, 0.9463, 0.2505, 0.9091, 0.3149, 0.8696, 0.2465, 0.9255, 0.2619, 0.7578, 0.2155, 0.7819, 0.2203, 0.7273, 0.3149, 0.6853, 0.2422, 0.7239, 0.173, 0.259, 0.2913, 0.2715, 0.3149, 0.1818, 0.3149, 0.2727, 0.1575, 0.2983, 0.2017, 0.2607, 0.2305, 0.1179, 0.2042, 0.1818, 0.3149, 0.0, 0.3149, 0.0372, 0.2505, 0.9091, 0.3149, 0.7273, 0.3149, 0.7819, 0.2203, 0.8696, 0.2465, 0.6763, 0.3149, 0.6853, 0.2422, 0.7273, 0.3149, 0.284, 0.4528, 0.2727, 0.4724, 0.1818, 0.3149, 0.2715, 0.3149, 0.09091, 0.4724, 0.0, 0.3149, 0.1818, 0.3149, 0.7733, 0.3856, 0.7681, 0.3856, 0.7273, 0.3149, 0.9091, 0.3149, 0.8182, 0.4724, 0.8076, 0.454, 0.8108, 0.4277, 0.6763, 0.3149, 0.7273, 0.3149, 0.6865, 0.3856, 0.6364, 0.4724, 0.631, 0.4631, 0.647, 0.454, 0.4545, 0.4724, 0.4432, 0.4528, 0.4599, 0.4631, 0.1818, 0.0, 0.2727, 0.1575, 0.09091, 0.1575, 0.3636, 0.0, 0.4545, 0.1575, 0.2727, 0.1575, 0.8182, 0.1575, 0.9091, 0.0, 1.0, 0.1575, 0.6364, 0.1575, 0.7273, 0.0, 0.8182, 0.1575, 0.6364, 0.1575, 0.4545, 0.1575, 0.5455, 0.0, 0.3469, 0.2407, 0.2958, 0.1975, 0.2727, 0.1575, 0.4545, 0.1575, 0.3636, 0.3149, 0.3413, 0.2762, 0.3498, 0.2546, 0.174, 0.1576, 0.1085, 0.188, 0.09091, 0.1575, 0.2727, 0.1575, 0.2634, 0.1737, 0.8429, 0.1962, 0.8411, 0.1972, 0.8182, 0.1575, 1.0, 0.1575, 0.9536, 0.2379, 0.9101, 0.198, 0.7404, 0.198, 0.6666, 0.2099, 0.6364, 0.1575, 0.8182, 0.1575, 0.79, 0.2062, 0.7842, 0.2051, 0.7574, 0.2117, 0.752, 0.2023, 0.5602, 0.284, 0.5604, 0.289, 0.5455, 0.3149, 0.4545, 0.1575, 0.6364, 0.1575, 0.5772, 0.2599, 0.3413, 0.2762, 0.3636, 0.3149, 0.3257, 0.3149, 0.2634, 0.1737, 0.2727, 0.1575, 0.2958, 0.1975, 0.09091, 0.1575, 0.1085, 0.188, 0.08888, 0.1984, 0.06541, 0.2534, 0.04449, 0.2379, 0.8182, 0.1575, 0.8411, 0.1972, 0.79, 0.2062, 0.5647, 0.3149, 0.5455, 0.3149, 0.5604, 0.289, 0.5772, 0.2599, 0.6364, 0.1575, 0.6666, 0.2099, 0.5967, 0.2358, 0.3636, 0.3149, 0.4545, 0.1575, 0.5455, 0.3149, 0.2823, 0.4053, 0.3257, 0.3149, 0.3636, 0.3149, 0.2976, 0.4292, 0.5972, 0.4045, 0.5455, 0.3149, 0.5647, 0.3149, 0.5984, 0.3795, 0.4296, 0.4292, 0.3636, 0.3149, 0.5455, 0.3149, 0.4937, 0.4045, 0.1818, 0.0, 0.2727, 0.1575, 0.09091, 0.1575, 0.4085, 0.14, 0.4112, 0.1575, 0.2727, 0.1575, 0.3636, 0.0, 0.4342, 0.1223, 0.8182, 0.1575, 0.9091, 0.0, 1.0, 0.1575, 0.7469, 0.1546, 0.6801, 0.08177, 0.7273, 0.0, 0.8182, 0.1575, 0.7473, 0.1575, 0.4749, 0.1223, 0.5455, 0.0, 0.5927, 0.08177, 0.571, 0.07204, 0.399, 0.1818, 0.4176, 0.2215, 0.3636, 0.3149, 0.2727, 0.1575, 0.4112, 0.1575, 0.1182, 0.1886, 0.111, 0.1923, 0.09091, 0.1575, 0.2727, 0.1575, 0.2368, 0.2198, 0.9493, 0.2294, 0.9332, 0.2732, 0.9091, 0.3149, 0.8182, 0.1575, 1.0, 0.1575, 0.9613, 0.2244, 0.8182, 0.1575, 0.7422, 0.2891, 0.7675, 0.2065, 0.7473, 0.1575, 0.2506, 0.2243, 0.2368, 0.2198, 0.2727, 0.1575, 0.3636, 0.3149, 0.2761, 0.3149, 0.271, 0.2604, 0.008226, 0.3149, 0.0, 0.3149, 0.02406, 0.2732, 0.05226, 0.2244, 0.09091, 0.1575, 0.111, 0.1923, 0.8182, 0.1575, 0.9091, 0.3149, 0.7476, 0.3149, 0.7422, 0.2891, 0.4113, 0.3111, 0.4116, 0.3114, 0.3933, 0.3149, 0.3636, 0.3149, 0.4176, 0.2215, 0.2761, 0.3149, 0.3636, 0.3149, 0.3589, 0.3232, 0.2811, 0.3341, 0.0, 0.3149, 0.008226, 0.3149, 0.007178, 0.3274, 0.872, 0.3435, 0.8558, 0.3879, 0.8528, 0.3859, 0.7804, 0.3813, 0.7726, 0.3869, 0.7691, 0.3234, 0.7476, 0.3149, 0.9091, 0.3149, 0.9019, 0.3274, 0.3684, 0.3232, 0.3636, 0.3149, 0.3933, 0.3149, 0.4433, 0.138, 0.4545, 0.1575, 0.3807, 0.1575, 0.3864, 0.1495, 0.3898, 0.1299, 0.9323, 0.1575, 0.8182, 0.1575, 0.8826, 0.04581, 0.9017, 0.1283, 0.7515, 0.04554, 0.7537, 0.04581, 0.8182, 0.1575, 0.6364, 0.1575, 0.7247, 0.00446, 0.5289, 0.09474, 0.5171, 0.06525, 0.5174, 0.06526, 0.548, 0.00446, 0.6364, 0.1575, 0.4545, 0.1575, 0.4658, 0.138, 0.3386, 0.2174, 0.3807, 0.1575, 0.4545, 0.1575, 0.3636, 0.3149, 0.3118, 0.2252, 0.9406, 0.196, 0.9745, 0.2017, 0.9091, 0.3149, 0.8182, 0.1575, 0.9323, 0.1575, 0.6364, 0.1575, 0.8182, 0.1575, 0.7273, 0.3149, 0.5455, 0.3149, 0.4545, 0.1575, 0.6364, 0.1575, 0.2707, 0.2715, 0.3118, 0.2252, 0.3636, 0.3149, 0.2619, 0.3149, 0.2292, 0.2689, 0.08957, 0.2406, 0.1196, 0.2517, 0.1078, 0.3149, 0.0, 0.3149, 0.06539, 0.2017, 0.7273, 0.3149, 0.8182, 0.1575, 0.9091, 0.3149, 0.5455, 0.3149, 0.6364, 0.1575, 0.7273, 0.3149, 0.5455, 0.3149, 0.3636, 0.3149, 0.4545, 0.1575, 0.2643, 0.3266, 0.2619, 0.3149, 0.3636, 0.3149, 0.2727, 0.4724, 0.2108, 0.3651, 0.2546, 0.3363, 0.1338, 0.3539, 0.1528, 0.3651, 0.09091, 0.4724, 0.0, 0.3149, 0.1078, 0.3149, 0.7273, 0.3149, 0.9091, 0.3149, 0.8182, 0.4724, 0.5455, 0.3149, 0.7273, 0.3149, 0.6364, 0.4724, 0.5455, 0.3149, 0.4545, 0.4724, 0.3636, 0.3149, 0.1818, 0.0, 0.2727, 0.1575, 0.09091, 0.1575, 0.2727, 0.1575, 0.3636, 0.0, 0.4545, 0.1575, 0.8182, 0.1575, 0.9091, 0.0, 1.0, 0.1575, 0.7273, 0.0, 0.8182, 0.1575, 0.6919, 0.1575, 0.6941, 0.1548, 0.7004, 0.1238, 0.6783, 0.08475, 0.4796, 0.1575, 0.4545, 0.1575, 0.5455, 0.0, 0.5944, 0.08475, 0.521, 0.09858, 0.3636, 0.3149, 0.2727, 0.1575, 0.4545, 0.1575, 0.1952, 0.2165, 0.1505, 0.2606, 0.09091, 0.1575, 0.2727, 0.1575, 0.249, 0.1986, 0.2336, 0.1951, 0.8182, 0.1575, 1.0, 0.1575, 0.9091, 0.3149, 0.6919, 0.1575, 0.8182, 0.1575, 0.7273, 0.3149, 0.6684, 0.2129, 0.5455, 0.3149, 0.4545, 0.1575, 0.4796, 0.1575, 0.4737, 0.1791, 0.5244, 0.2595, 0.5723, 0.2685, 0.2548, 0.1995, 0.249, 0.1986, 0.2727, 0.1575, 0.3636, 0.3149, 0.316, 0.3149, 0.2928, 0.2459, 0.0, 0.3149, 0.09091, 0.1575, 0.1505, 0.2606, 0.1228, 0.3149, 0.8182, 0.1575, 0.9091, 0.3149, 0.7273, 0.3149, 0.6684, 0.2129, 0.7273, 0.3149, 0.5455, 0.3149, 0.5723, 0.2685, 0.6437, 0.2545, 0.6667, 0.2211, 0.5455, 0.3149, 0.3636, 0.3149, 0.4545, 0.1575, 0.2831, 0.368, 0.316, 0.3149, 0.3636, 0.3149, 0.2727, 0.4724, 0.2354, 0.4077, 0.2393, 0.4076, 0.1283, 0.4077, 0.09091, 0.4724, 0.0, 0.3149, 0.1228, 0.3149, 0.121, 0.3258, 0.1188, 0.3967, 0.8182, 0.4724, 0.7273, 0.3149, 0.9091, 0.3149, 0.7273, 0.3149, 0.6364, 0.4724, 0.5455, 0.3149, 0.5455, 0.3149, 0.4545, 0.4724, 0.3636, 0.3149, 0.1818, 0.0, 0.2727, 0.1575, 0.09091, 0.1575, 0.3771, 0.1575, 0.2727, 0.1575, 0.3636, 0.0, 0.3957, 0.05549, 0.3757, 0.1547, 0.9091, 0.0, 1.0, 0.1575, 0.8182, 0.1575, 0.7273, 0.0, 0.8182, 0.1575, 0.6788, 0.1575, 0.6781, 0.08519, 0.5134, 0.05549, 0.5455, 0.0, 0.5946, 0.08519, 0.529, 0.05072, 0.3636, 0.3149, 0.2727, 0.1575, 0.3771, 0.1575, 0.4103, 0.2342, 0.1818, 0.3149, 0.09091, 0.1575, 0.2727, 0.1575, 0.8182, 0.1575, 1.0, 0.1575, 0.9619, 0.2235, 0.8861, 0.1763, 0.833, 0.1831, 0.7273, 0.3149, 0.6516, 0.1838, 0.6737, 0.1721, 0.6798, 0.1628, 0.6788, 0.1575, 0.8182, 0.1575, 0.7969, 0.1943, 0.7931, 0.1957, 0.755, 0.2567, 0.7551, 0.2667, 0.5455, 0.3149, 0.5377, 0.3015, 0.552, 0.3035, 0.3636, 0.3149, 0.1818, 0.3149, 0.2727, 0.1575, 0.09091, 0.1575, 0.1818, 0.3149, 0.1092, 0.3149, 0.1096, 0.2881, 0.05276, 0.2235, 0.7969, 0.1943, 0.8182, 0.1575, 0.833, 0.1831, 0.76, 0.3149, 0.7273, 0.3149, 0.7551, 0.2667, 0.5894, 0.3097, 0.6516, 0.1838, 0.7273, 0.3149, 0.5455, 0.3149, 0.552, 0.3035, 0.589, 0.3098, 0.5377, 0.3015, 0.5455, 0.3149, 0.3636, 0.3149, 0.4103, 0.2342, 0.4232, 0.2663, 0.4915, 0.2987, 0.2727, 0.4724, 0.1818, 0.3149, 0.3636, 0.3149, 0.1092, 0.3149, 0.1818, 0.3149, 0.09091, 0.4724, 0.0588, 0.4168, 0.8503, 0.4168, 0.8182, 0.4724, 0.7273, 0.3149, 0.76, 0.3149, 0.7969, 0.3937, 0.5455, 0.3149, 0.7273, 0.3149, 0.6364, 0.4724, 0.5455, 0.3149, 0.4545, 0.4724, 0.3636, 0.3149])
me_icosphere_021.update()

# ---- objects
ob_icosphere_012 = bpy.data.objects.new('Icosphere.012', me_icosphere_021)

# ---- transforms, parenting, visibility, modifiers, constraints
ob_icosphere_012.location = (0.1714, -3.747, 0.3755)
ob_icosphere_012.rotation_euler = (-0.4672, -1e-16, -0.256)
ob_icosphere_012.scale = (0.5816, 0.5816, 0.5816)

# ---- collection membership
scene.collection.objects.link(ob_icosphere_012)

# ---- scene / render settings (as saved in the file)
scene.frame_start = 1; scene.frame_end = 250; scene.frame_set(0)
scene.render.engine = 'BLENDER_EEVEE_NEXT'
scene.cycles.sampling_pattern = 'TABULATED_SOBOL'
bpy.context.view_layer.update()

# ---- added for rendering (the .blend has no active camera and no usable light): camera, sun
cam_auto = bpy.data.cameras.new('AutoCamera')
cam_auto.lens = 50.0
cam_auto.sensor_width = 36.0
cam_auto.clip_end = 1000.0
ob_auto_camera = bpy.data.objects.new('AutoCamera', cam_auto)
scene.collection.objects.link(ob_auto_camera)
ob_auto_camera.location = (13.5633, -15.5224, 11.2077)
ob_auto_camera.rotation_euler = (1.09748, -7.21219e-08, 0.694738)
scene.camera = ob_auto_camera
light_auto_sun = bpy.data.lights.new('AutoSun', 'SUN')
light_auto_sun.energy = 3.0
light_auto_sun.angle = 0.0523599
ob_auto_sun = bpy.data.objects.new('AutoSun', light_auto_sun)
scene.collection.objects.link(ob_auto_sun)
ob_auto_sun.rotation_euler = (0.872665, 0.174533, 0.523599)
bpy.context.view_layer.update()
